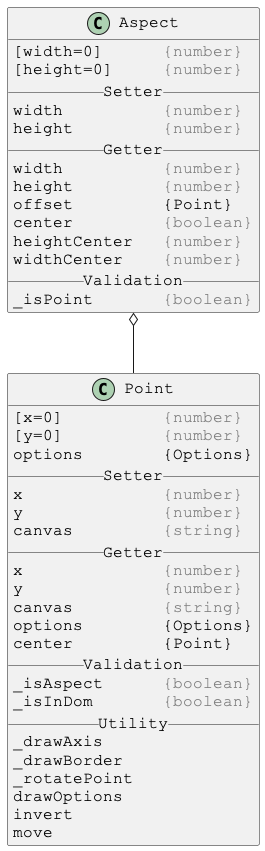

The diagram above was rendered by PlantUML. Its source (embedded in the PNG):
@startuml

skinparam DefaultFontSize 16
skinparam DefaultFontName Courier New

class Aspect {
[width=0]      <color:gray>{number}</color>
[height=0]     <color:gray>{number}</color>
__ Setter __
width          <color:gray>{number}</color>
height         <color:gray>{number}</color>
__ Getter __
width          <color:gray>{number}</color>
height         <color:gray>{number}</color>
offset         {Point}
center         <color:gray>{boolean}</color>
heightCenter   <color:gray>{number}</color>
widthCenter    <color:gray>{number}</color>
__ Validation __
_isPoint       <color:gray>{boolean}</color>
}

Aspect o-- Point



skinparam DefaultFontSize 16
skinparam DefaultFontName Courier New

class Point {
[x=0]          <color:gray>{number}</color>
[y=0]          <color:gray>{number}</color>
options        {Options}
__ Setter __
x              <color:gray>{number}</color>
y              <color:gray>{number}</color>
canvas         <color:gray>{string}</color>
__ Getter __
x              <color:gray>{number}</color>
y              <color:gray>{number}</color>
canvas         <color:gray>{string}</color>
options        {Options}
center         {Point}
__ Validation __
_isAspect      <color:gray>{boolean}</color>
_isInDom       <color:gray>{boolean}</color>
__ Utility __
_drawAxis
_drawBorder
_rotatePoint
drawOptions
invert
move
}

@enduml